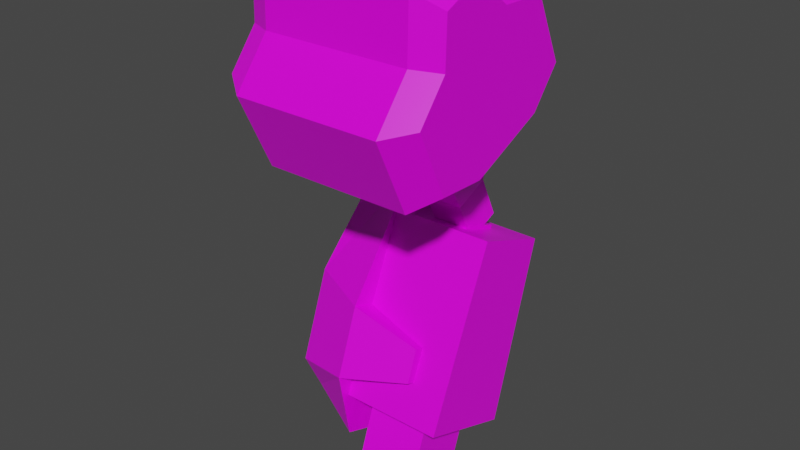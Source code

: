 # Source: mech_armr03.blend  (saved by Blender 2.92.15; exported with 4.5.12 LTS)
import bpy
from mathutils import Matrix  # noqa: F401  (used for matrix-valued properties, if any)

bpy.ops.wm.read_factory_settings(use_empty=True)
scene = bpy.context.scene
scene.name = 'Scene'

# ---- collections
col_armr03 = bpy.data.collections.new('armr03'); scene.collection.children.link(col_armr03)

# ---- images (referenced by path relative to the original .blend; pixels are not part of the script)
import os
ASSET_DIR = os.environ.get("B2B_ASSET_DIR", "")  # directory of the original .blend (textures are referenced by path, not embedded)
HERE = os.path.dirname(os.path.abspath(__file__))  # packed textures are extracted next to this script under _unpacked/

def load_image(name, relpath, width, height, colorspace="sRGB"):
    """Load a texture the original file referenced (path relative to the .blend, or extracted next to this script)."""
    p = next((c for c in (os.path.join(HERE, relpath), os.path.join(ASSET_DIR, relpath)) if relpath and os.path.exists(c)), "")
    if p:
        img = bpy.data.images.load(p, check_existing=True)
        img.name = name
    else:  # same state as the original file: an image datablock whose file is absent (Cycles renders it pink)
        img = bpy.data.images.new(name, width, height)
        img.source = "FILE"
        img.filepath = "//" + (relpath or name)
    img.colorspace_settings.name = colorspace
    return img
img_tex_armr03_png = load_image('tex_armr03.png', 'tex_armr03.png', 1024, 1024, 'sRGB')

# ---- materials (node trees are filled in below, after node groups)
mat_mat_armr = bpy.data.materials.new('mat_armr')
mat_mat_armr.alpha_threshold = 0.0
mat_mat_armr.use_backface_culling = True
mat_mat_armr.use_transparent_shadow = False
mat_mat_armr.line_color = (0.0, 0.0, 0.0, 1.0)
mat_mat_team = bpy.data.materials.new('mat_team')
mat_mat_team.use_backface_culling = True
mat_mat_team.use_transparent_shadow = False

# ---- material node trees
mat_mat_armr.use_nodes = True; mat_mat_armr.node_tree.nodes.clear()
_N = mat_mat_armr.node_tree.nodes; _L = mat_mat_armr.node_tree.links
n0 = _N.new('ShaderNodeOutputMaterial'); n0.name = 'Material Output'; n0.location = (300, 300)
n1 = _N.new('ShaderNodeBsdfPrincipled'); n1.name = 'Principled BSDF'; n1.location = (10, 300)
n1.distribution = 'GGX'
n1.subsurface_method = 'BURLEY'
n1.inputs[2].default_value = 0.4
n1.inputs[3].default_value = 1.45
n1.inputs[27].default_value = (0.0, 0.0, 0.0, 1.0)
n1.inputs[28].default_value = 1.0
n2 = _N.new('ShaderNodeTexImage'); n2.name = 'Image Texture.001'; n2.location = (-254, 300)
n2.image = img_tex_armr03_png
n2.interpolation = 'Closest'
_L.new(n1.outputs[0], n0.inputs[0])
_L.new(n2.outputs[0], n1.inputs[0])
n0.is_active_output = True
mat_mat_team.use_nodes = True; mat_mat_team.node_tree.nodes.clear()
_N = mat_mat_team.node_tree.nodes; _L = mat_mat_team.node_tree.links
n0 = _N.new('ShaderNodeBsdfPrincipled'); n0.name = 'Principled BSDF'; n0.location = (10, 300)
n0.distribution = 'GGX'
n0.subsurface_method = 'BURLEY'
n0.inputs[0].default_value = (0.8, 0.004458, 0.0, 1.0)
n0.inputs[3].default_value = 1.45
n0.inputs[27].default_value = (0.0, 0.0, 0.0, 1.0)
n0.inputs[28].default_value = 1.0
n1 = _N.new('ShaderNodeOutputMaterial'); n1.name = 'Material Output'; n1.location = (300, 300)
_L.new(n0.outputs[0], n1.inputs[0])
n1.is_active_output = True

# ---- world
world_world = bpy.data.worlds.new('World'); scene.world = world_world
world_world.use_nodes = True; world_world.node_tree.nodes.clear()
_N = world_world.node_tree.nodes; _L = world_world.node_tree.links
n0 = _N.new('ShaderNodeOutputWorld'); n0.name = 'World Output'; n0.location = (300, 300)
n1 = _N.new('ShaderNodeBackground'); n1.name = 'Background'; n1.location = (10, 300)
n1.inputs[0].default_value = (0.05088, 0.05088, 0.05088, 1.0)
_L.new(n1.outputs[0], n0.inputs[0])
n0.is_active_output = True
world_world.color = (0.05088, 0.05088, 0.05088)
world_world.use_sun_shadow = False
world_world.sun_shadow_jitter_overblur = 0.0

# ---- meshes
me_arm = bpy.data.meshes.new('arm')
me_arm.from_pydata([(-0.1317, 0.05456, -0.6854), (-0.1317, -0.01474, -0.6602), (-0.2055, 0.05456, -0.6854), (-0.2055, -0.01474, -0.6602), (-0.1075, 0.03753, -0.8031), (-0.1075, -0.07735, -0.7613), (-0.2297, 0.03753, -0.8031), (-0.2297, -0.07735, -0.7613), (-0.09584, -0.0352, -0.09649), (-0.09584, 0.09671, -0.03498), (-0.2414, -0.0352, -0.09649), (-0.2414, 0.09671, -0.03498), (-0.09584, 0.001707, -0.1756), (-0.09584, 0.1336, -0.1141), (-0.2414, 0.001707, -0.1756), (-0.2414, 0.1336, -0.1141), (-0.1322, 0.08389, -0.2658), (-0.1322, 0.1498, -0.235), (-0.205, 0.08389, -0.2658), (-0.205, 0.1498, -0.235), (-0.205, 0.1868, -0.3142), (-0.205, 0.1208, -0.3449), (-0.1322, 0.1868, -0.3142), (-0.1322, 0.1208, -0.3449), (-0.09584, -0.08987, 0.02076), (-0.09584, 0.04203, 0.08227), (-0.2414, -0.08987, 0.02076), (-0.2414, 0.04203, 0.08227), (-0.1075, 0.07735, -0.6937), (-0.1075, -0.03753, -0.6519), (-0.2297, 0.07735, -0.6937), (-0.2297, -0.03753, -0.6519), (-0.1317, 0.1818, -0.3359), (-0.1317, 0.1125, -0.3107), (-0.2055, 0.1818, -0.3359), (-0.2055, 0.1125, -0.3107), (-0.345, -0.05526, 0.2178), (-0.345, 0.03232, 0.1483), (-0.345, 0.144, 0.1454), (-0.345, 0.2101, 0.003676), (-0.345, 0.1413, -0.0845), (-0.345, -0.04001, -0.169), (-0.345, -0.1524, -0.1654), (-0.345, -0.2183, -0.02427), (-0.06, -0.2183, -0.02427), (-0.06, -0.1524, -0.1654), (-0.06, -0.04001, -0.169), (-0.06, 0.1413, -0.0845), (-0.06, 0.2101, 0.003676), (-0.06, 0.144, 0.1454), (-0.06, 0.03232, 0.1483), (-0.06, -0.05526, 0.2178), (-0.06, -0.1459, 0.1756), (-0.06, -0.1489, 0.06379), (-0.345, -0.1459, 0.1756), (-0.345, -0.1489, 0.06379), (-0.395, -0.05078, 0.1846), (-0.395, 0.01928, 0.129), (-0.395, 0.1087, 0.1267), (-0.395, 0.1663, 0.003035), (-0.395, 0.1112, -0.06751), (-0.395, -0.03381, -0.1351), (-0.395, -0.1237, -0.1322), (-0.395, -0.1812, -0.009096), (-0.395, -0.1233, 0.1508), (-0.395, -0.1257, 0.06135), (-0.01, -0.1812, -0.009096), (-0.01, -0.1237, -0.1322), (-0.01, -0.03381, -0.1351), (-0.01, 0.1112, -0.06751), (-0.01, 0.1663, 0.003035), (-0.01, 0.1087, 0.1267), (-0.01, 0.01928, 0.129), (-0.01, -0.05078, 0.1846), (-0.01, -0.1233, 0.1508), (-0.01, -0.1257, 0.06135), (-0.2646, 0.1046, -0.2482), (-0.2646, -0.09246, -0.585), (-0.2646, 0.2178, -0.5513), (-0.2646, 0.0638, -0.7697), (-0.2646, 0.2362, -0.2961), (-0.2646, -0.04534, -0.4555), (-0.2646, -0.06776, -0.7218), (-0.2646, 0.1707, -0.6807), (-0.3346, 0.1511, -0.1981), (-0.3996, -0.04288, -0.6255), (-0.3996, 0.1691, -0.5084), (-0.3797, 0.05187, -0.714), (-0.3346, 0.2328, -0.2278), (-0.3996, 0.01956, -0.4539), (-0.3797, -0.02288, -0.6868), (-0.3996, 0.1066, -0.6799), (-0.1346, -0.05371, -0.5604), (-0.1346, 0.179, -0.5759), (-0.1346, -0.03147, -0.4993), (-0.1346, 0.1568, -0.637), (-0.06464, -0.06825, -0.6354), (-0.06464, 0.07367, -0.304), (-0.06464, 0.1197, -0.7038), (-0.06464, 0.224, -0.3587), (-0.2646, -0.06825, -0.6354), (-0.2646, 0.07367, -0.304), (-0.2646, 0.1197, -0.7038), (-0.2646, 0.224, -0.3587)], [], [(1, 33, 35, 3), (5, 7, 6, 4), (31, 7, 5, 29), (30, 6, 7, 31), (28, 4, 6, 30), (29, 5, 4, 28), (10, 26, 27, 11), (10, 14, 12, 8), (15, 19, 18, 14), (9, 13, 15, 11), (11, 15, 14, 10), (8, 12, 13, 9), (12, 16, 17, 13), (14, 18, 16, 12), (13, 17, 19, 15), (17, 22, 20, 19), (18, 21, 23, 16), (19, 20, 21, 18), (16, 23, 22, 17), (25, 27, 26, 24), (9, 25, 24, 8), (8, 24, 26, 10), (11, 27, 25, 9), (1, 29, 28, 0), (2, 30, 31, 3), (0, 28, 30, 2), (3, 31, 29, 1), (33, 32, 34, 35), (3, 35, 34, 2), (2, 34, 32, 0), (0, 32, 33, 1), (45, 42, 41, 46), (44, 43, 42, 45), (39, 59, 58, 38), (48, 39, 38, 49), (52, 54, 55, 53), (51, 36, 54, 52), (45, 67, 66, 44), (49, 38, 37, 50), (46, 41, 40, 47), (53, 55, 43, 44), (50, 37, 36, 51), (47, 40, 39, 48), (62, 63, 65, 64, 56, 57, 58, 59, 60, 61), (54, 64, 65, 55), (41, 61, 60, 40), (43, 63, 62, 42), (37, 57, 56, 36), (55, 65, 63, 43), (40, 60, 59, 39), (38, 58, 57, 37), (36, 56, 64, 54), (42, 62, 61, 41), (67, 68, 69, 70, 71, 72, 73, 74, 75, 66), (52, 74, 73, 51), (49, 71, 70, 48), (46, 68, 67, 45), (53, 75, 74, 52), (50, 72, 71, 49), (47, 69, 68, 46), (44, 66, 75, 53), (51, 73, 72, 50), (48, 70, 69, 47), (81, 78, 80, 76), (89, 84, 88, 86), (81, 89, 85, 77), (77, 85, 90, 82), (78, 86, 88, 80), (82, 90, 87, 79), (80, 88, 84, 76), (79, 87, 91, 83), (76, 84, 89, 81), (83, 91, 86, 78), (86, 91, 85, 89), (91, 87, 90, 85), (77, 92, 94, 81), (77, 82, 79, 83), (93, 94, 92, 95), (83, 95, 92, 77), (81, 94, 93, 78), (78, 93, 95, 83), (96, 98, 99, 97), (98, 102, 103, 99), (100, 96, 97, 101), (98, 96, 100, 102), (103, 101, 97, 99)])
me_arm.polygons.foreach_set('material_index', [0, 0, 0, 0, 0, 0, 0, 0, 0, 0, 0, 0, 0, 0, 0, 0, 0, 0, 0, 0, 0, 0, 0, 0, 0, 0, 0, 0, 0, 0, 0, 0, 0, 0, 0, 0, 0, 0, 0, 0, 0, 0, 0, 1, 0, 0, 0, 0, 0, 0, 0, 0, 0, 0, 0, 0, 0, 0, 0, 0, 0, 0, 0, 0, 0, 0, 0, 0, 0, 0, 0, 0, 0, 0, 0, 0, 0, 0, 0, 0, 0, 0, 0, 0, 0, 0])
_uv = me_arm.uv_layers.new(name='UVMap')
_uv.uv.foreach_set('vector', [0.8793, 0.5933, 0.8793, 0.775, 0.9176, 0.775, 0.9176, 0.5933, 0.8666, 0.5181, 0.9302, 0.5181, 0.9302, 0.5779, 0.8666, 0.5779, 0.9302, 0.5977, 0.9302, 0.5408, 0.8666, 0.5408, 0.8666, 0.5977, 0.2123, 0.5759, 0.1916, 0.519, 0.1319, 0.5408, 0.1526, 0.5977, 0.8666, 0.5759, 0.8666, 0.519, 0.9302, 0.519, 0.9302, 0.5759, 0.1526, 0.5977, 0.1319, 0.5408, 0.1916, 0.519, 0.2123, 0.5759, 0.1538, 0.8864, 0.1254, 0.9473, 0.1939, 0.9793, 0.2224, 0.9184, 0.9363, 0.8864, 0.9363, 0.8452, 0.8606, 0.8452, 0.8606, 0.8864, 0.2415, 0.8772, 0.25, 0.8144, 0.2157, 0.7984, 0.173, 0.8452, 0.8606, 0.9184, 0.8606, 0.8772, 0.9363, 0.8772, 0.9363, 0.9184, 0.2224, 0.9184, 0.2415, 0.8772, 0.173, 0.8452, 0.1538, 0.8864, 0.1538, 0.8864, 0.173, 0.8452, 0.2415, 0.8772, 0.2224, 0.9184, 0.173, 0.8452, 0.2157, 0.7984, 0.25, 0.8144, 0.2415, 0.8772, 0.9363, 0.8452, 0.9173, 0.7984, 0.8795, 0.7984, 0.8606, 0.8452, 0.8606, 0.8772, 0.8795, 0.8144, 0.9173, 0.8144, 0.9363, 0.8772, 0.8795, 0.8144, 0.8795, 0.7732, 0.9173, 0.7732, 0.9173, 0.8144, 0.9173, 0.7984, 0.9173, 0.7572, 0.8795, 0.7572, 0.8795, 0.7984, 0.25, 0.8144, 0.2692, 0.7732, 0.2349, 0.7572, 0.2157, 0.7984, 0.2157, 0.7984, 0.2349, 0.7572, 0.2692, 0.7732, 0.25, 0.8144, 0.8606, 0.5802, 0.9363, 0.5802, 0.9363, 0.5116, 0.8606, 0.5116, 0.2224, 0.9184, 0.1939, 0.9793, 0.1254, 0.9473, 0.1538, 0.8864, 0.8606, 0.8864, 0.8606, 0.9473, 0.9363, 0.9473, 0.9363, 0.8864, 0.9363, 0.9184, 0.9363, 0.9793, 0.8606, 0.9793, 0.8606, 0.9184, 0.8793, 0.5507, 0.8666, 0.5388, 0.8666, 0.5986, 0.8793, 0.5867, 0.9176, 0.5867, 0.9302, 0.5986, 0.9302, 0.5388, 0.9176, 0.5507, 0.8793, 0.5867, 0.8666, 0.5986, 0.9302, 0.5986, 0.9176, 0.5867, 0.9176, 0.5507, 0.9302, 0.5388, 0.8666, 0.5388, 0.8793, 0.5507, 0.8793, 0.6168, 0.8793, 0.6528, 0.9176, 0.6528, 0.9176, 0.6168, 0.1644, 0.5933, 0.2306, 0.775, 0.2666, 0.7619, 0.2004, 0.5802, 0.9176, 0.5802, 0.9176, 0.7619, 0.8793, 0.7619, 0.8793, 0.5802, 0.2004, 0.5802, 0.2666, 0.7619, 0.2306, 0.775, 0.1644, 0.5933, 0.2879, 0.07203, 0.2879, 0.3566, 0.4002, 0.3566, 0.4002, 0.07203, 0.1324, 0.07203, 0.1324, 0.3566, 0.2879, 0.3566, 0.2879, 0.07203, 0.7117, 0.3566, 0.7296, 0.4206, 0.8658, 0.4206, 0.8678, 0.3566, 0.7117, 0.07203, 0.7117, 0.3566, 0.8678, 0.3566, 0.8678, 0.07203, 0.1215, 0.7806, 0.1215, 0.496, 0.009882, 0.496, 0.009882, 0.7806, 0.2214, 0.7806, 0.2214, 0.496, 0.1215, 0.496, 0.1215, 0.7806, 0.2879, 0.07203, 0.27, 0.008082, 0.1344, 0.008078, 0.1324, 0.07203, 0.8678, 0.07203, 0.8678, 0.3566, 0.9794, 0.3566, 0.9794, 0.07203, 0.4002, 0.07203, 0.4002, 0.3566, 0.5999, 0.3566, 0.5999, 0.07203, 0.02051, 0.07203, 0.02051, 0.3566, 0.1324, 0.3566, 0.1324, 0.07203, 0.333, 0.7806, 0.333, 0.496, 0.2214, 0.496, 0.2214, 0.7806, 0.5999, 0.07203, 0.5999, 0.3566, 0.7117, 0.3566, 0.7117, 0.07203, 0.9195, 0.4368, 0.7839, 0.4367, 0.7435, 0.5167, 0.6636, 0.5566, 0.6636, 0.6365, 0.7435, 0.6764, 0.7833, 0.7563, 0.9195, 0.7563, 0.9601, 0.6767, 0.9601, 0.5169, 0.1215, 0.496, 0.09739, 0.4409, 0.008078, 0.4409, 0.009882, 0.496, 0.4002, 0.3566, 0.4201, 0.4139, 0.5799, 0.4139, 0.5999, 0.3566, 0.1324, 0.3566, 0.1344, 0.4206, 0.27, 0.4206, 0.2879, 0.3566, 0.333, 0.496, 0.3348, 0.441, 0.2455, 0.441, 0.2214, 0.496, 0.02051, 0.3566, 0.008078, 0.4103, 0.09761, 0.4103, 0.1324, 0.3566, 0.5999, 0.3566, 0.5948, 0.4171, 0.6842, 0.4171, 0.7117, 0.3566, 0.8678, 0.3566, 0.9027, 0.4103, 0.9919, 0.4103, 0.9794, 0.3566, 0.2214, 0.496, 0.2114, 0.4367, 0.1315, 0.4367, 0.1215, 0.496, 0.2879, 0.3566, 0.3155, 0.417, 0.4053, 0.417, 0.4002, 0.3566, 0.6069, 0.7563, 0.6475, 0.6761, 0.6475, 0.5164, 0.6069, 0.4367, 0.4707, 0.4367, 0.4309, 0.5166, 0.351, 0.5566, 0.351, 0.6365, 0.4309, 0.6764, 0.4712, 0.7563, 0.1215, 0.7806, 0.1315, 0.8399, 0.2114, 0.8399, 0.2214, 0.7806, 0.8678, 0.07203, 0.8658, 0.0081, 0.7296, 0.0081, 0.7117, 0.07203, 0.4002, 0.07203, 0.4053, 0.01161, 0.3155, 0.01161, 0.2879, 0.07203, 0.009882, 0.7806, 0.008078, 0.8357, 0.09739, 0.8357, 0.1215, 0.7806, 0.9794, 0.07203, 0.9919, 0.01838, 0.9027, 0.01838, 0.8678, 0.07203, 0.5999, 0.07203, 0.5799, 0.01476, 0.4201, 0.01476, 0.4002, 0.07203, 0.1324, 0.07203, 0.09762, 0.01835, 0.008079, 0.01835, 0.02051, 0.07203, 0.2214, 0.7806, 0.2455, 0.8357, 0.3348, 0.8357, 0.333, 0.7806, 0.7117, 0.07203, 0.6842, 0.01157, 0.5948, 0.01157, 0.5999, 0.07203, 0.009315, 0.8927, 0.2476, 0.8927, 0.188, 0.6833, 0.06889, 0.6833, 0.8588, 0.2585, 0.8281, 0.009315, 0.7541, 0.009315, 0.7234, 0.2585, 0.9846, 0.2786, 0.8588, 0.2585, 0.8588, 0.4138, 0.9846, 0.3959, 0.9688, 0.4776, 0.8588, 0.4138, 0.8249, 0.4603, 0.8793, 0.555, 0.5967, 0.244, 0.7234, 0.2585, 0.7541, 0.009315, 0.6774, 0.0417, 0.3724, 0.6627, 0.2663, 0.6884, 0.2663, 0.7561, 0.3724, 0.7819, 0.188, 0.6833, 0.1655, 0.6031, 0.09148, 0.6031, 0.06889, 0.6833, 0.7029, 0.555, 0.7572, 0.4603, 0.7234, 0.4138, 0.6134, 0.4776, 0.9048, 0.0417, 0.8281, 0.009315, 0.8588, 0.2585, 0.9854, 0.244, 0.5975, 0.3959, 0.7234, 0.4138, 0.7234, 0.2585, 0.5975, 0.2786, 0.7234, 0.2585, 0.7234, 0.4138, 0.8588, 0.4138, 0.8588, 0.2585, 0.7234, 0.4138, 0.7572, 0.4603, 0.8249, 0.4603, 0.8588, 0.4138, 0.7979, 0.9907, 0.767, 0.8775, 0.7116, 0.8775, 0.6807, 0.9907, 0.4747, 0.6031, 0.3724, 0.6627, 0.3724, 0.7819, 0.4747, 0.8414, 0.7116, 0.6869, 0.7116, 0.8775, 0.767, 0.8775, 0.767, 0.6869, 0.8819, 0.663, 0.767, 0.6869, 0.767, 0.8775, 0.8819, 0.9013, 0.5967, 0.9013, 0.7116, 0.8775, 0.7116, 0.6869, 0.5967, 0.663, 0.6807, 0.5737, 0.7116, 0.6869, 0.767, 0.6869, 0.7979, 0.5737, 0.4611, 0.2499, 0.3375, 0.133, 0.1393, 0.3673, 0.2382, 0.4608, 0.3375, 0.133, 0.2075, 0.02303, 0.009315, 0.2573, 0.1393, 0.3673, 0.5781, 0.3736, 0.4611, 0.2499, 0.2382, 0.4608, 0.3552, 0.5845, 0.3375, 0.133, 0.4611, 0.2499, 0.5781, 0.1263, 0.4544, 0.009315, 0.02229, 0.4909, 0.1212, 0.5845, 0.2382, 0.4608, 0.1393, 0.3673])
me_arm.materials.append(mat_mat_armr)
me_arm.materials.append(mat_mat_team)
me_arm.use_remesh_preserve_volume = False
me_arm.use_remesh_preserve_attributes = False
me_arm.use_mirror_vertex_groups = False
me_arm.update()
arm_armature_001 = bpy.data.armatures.new('Armature.001')  # bones are not reproduced

# ---- objects
ob_armature = bpy.data.objects.new('Armature', arm_armature_001)
ob_arm = bpy.data.objects.new('arm', me_arm)

# ---- transforms, parenting, visibility, modifiers, constraints
ob_armature.location = (0.0, 0.0, 0.0)
ob_armature.lineart.crease_threshold = 0.0
ob_arm.location = (0.0, 0.0, 0.0)
ob_arm.lock_rotations_4d = False
ob_arm.empty_display_type = 'ARROWS'
ob_arm.lineart.crease_threshold = 0.0
_vg = ob_arm.vertex_groups.new(name='lower')
_vg.add([0, 1, 2, 3, 4, 5, 6, 7, 28, 29, 30, 31, 32, 33, 34, 35, 76, 77, 78, 79, 80, 81, 82, 83, 84, 85, 86, 87, 88, 89, 90, 91, 92, 93, 94, 95, 96, 97, 98, 99, 100, 101, 102, 103], 1.0, 'REPLACE')
_vg = ob_arm.vertex_groups.new(name='upper')
_vg.add([8, 9, 10, 11, 12, 13, 14, 15, 16, 17, 18, 19, 20, 21, 22, 23, 24, 25, 26, 27], 1.0, 'REPLACE')
_vg = ob_arm.vertex_groups.new(name='shoulder')
_vg.add([36, 37, 38, 39, 40, 41, 42, 43, 44, 45, 46, 47, 48, 49, 50, 51, 52, 53, 54, 55, 56, 57, 58, 59, 60, 61, 62, 63, 64, 65, 66, 67, 68, 69, 70, 71, 72, 73, 74, 75], 1.0, 'REPLACE')
_m = ob_arm.modifiers.new('Armature', 'ARMATURE')

# ---- collection membership
col_armr03.objects.link(ob_armature)
col_armr03.objects.link(ob_arm)

# ---- scene / render settings (as saved in the file)
scene.frame_start = 1; scene.frame_end = 250; scene.frame_set(1)
scene.render.engine = 'BLENDER_EEVEE_NEXT'
scene.cycles.use_denoising = False
scene.cycles.samples = 128
scene.cycles.sampling_pattern = 'TABULATED_SOBOL'
scene.cycles.use_adaptive_sampling = False
scene.cycles.use_light_tree = False
scene.view_settings.view_transform = 'Filmic'
bpy.context.view_layer.update()

# ---- added for rendering (the .blend has no active camera and no usable light): camera, sun
cam_auto = bpy.data.cameras.new('AutoCamera')
cam_auto.lens = 50.0
cam_auto.sensor_width = 36.0
cam_auto.clip_end = 1000.0
ob_auto_camera = bpy.data.objects.new('AutoCamera', cam_auto)
scene.collection.objects.link(ob_auto_camera)
ob_auto_camera.location = (0.890188, -1.30505, 0.58334)
ob_auto_camera.rotation_euler = (1.09748, -7.21219e-08, 0.694738)
scene.camera = ob_auto_camera
light_auto_sun = bpy.data.lights.new('AutoSun', 'SUN')
light_auto_sun.energy = 3.0
light_auto_sun.angle = 0.0523599
ob_auto_sun = bpy.data.objects.new('AutoSun', light_auto_sun)
scene.collection.objects.link(ob_auto_sun)
ob_auto_sun.rotation_euler = (0.872665, 0.174533, 0.523599)
bpy.context.view_layer.update()
